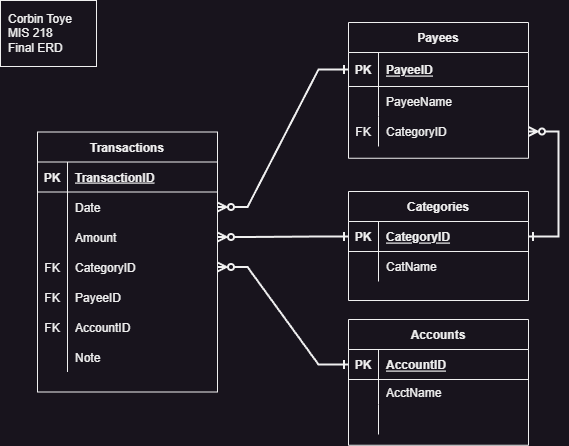

The diagram above was exported from draw.io. Its source (the exported page's mxGraphModel, read from the mxfile embedded in the PNG):
<mxGraphModel dx="1418" dy="868" grid="0" gridSize="10" guides="1" tooltips="1" connect="1" arrows="1" fold="1" page="1" pageScale="1" pageWidth="600" pageHeight="600" math="0" shadow="0" extFonts="Permanent Marker^https://fonts.googleapis.com/css?family=Permanent+Marker">
  <root>
    <mxCell id="0" />
    <mxCell id="1" parent="0" />
    <mxCell id="eF7ES0jQe7bzjlMMAUWm-70" value="" style="rounded=0;whiteSpace=wrap;html=1;" parent="1" vertex="1">
      <mxGeometry x="5" y="4" width="96" height="66" as="geometry" />
    </mxCell>
    <mxCell id="eF7ES0jQe7bzjlMMAUWm-1" value="Accounts" style="shape=table;startSize=30;container=1;collapsible=1;childLayout=tableLayout;fixedRows=1;rowLines=0;fontStyle=1;align=center;resizeLast=1;" parent="1" vertex="1">
      <mxGeometry x="353" y="323" width="180" height="125.75" as="geometry">
        <mxRectangle x="558" y="346" width="98" height="30" as="alternateBounds" />
      </mxGeometry>
    </mxCell>
    <mxCell id="eF7ES0jQe7bzjlMMAUWm-2" value="" style="shape=tableRow;horizontal=0;startSize=0;swimlaneHead=0;swimlaneBody=0;fillColor=none;collapsible=0;dropTarget=0;points=[[0,0.5],[1,0.5]];portConstraint=eastwest;top=0;left=0;right=0;bottom=1;" parent="eF7ES0jQe7bzjlMMAUWm-1" vertex="1">
      <mxGeometry y="30" width="180" height="30" as="geometry" />
    </mxCell>
    <mxCell id="eF7ES0jQe7bzjlMMAUWm-3" value="PK" style="shape=partialRectangle;connectable=0;fillColor=none;top=0;left=0;bottom=0;right=0;fontStyle=1;overflow=hidden;" parent="eF7ES0jQe7bzjlMMAUWm-2" vertex="1">
      <mxGeometry width="30" height="30" as="geometry">
        <mxRectangle width="30" height="30" as="alternateBounds" />
      </mxGeometry>
    </mxCell>
    <mxCell id="eF7ES0jQe7bzjlMMAUWm-4" value="AccountID" style="shape=partialRectangle;connectable=0;fillColor=none;top=0;left=0;bottom=0;right=0;align=left;spacingLeft=6;fontStyle=5;overflow=hidden;" parent="eF7ES0jQe7bzjlMMAUWm-2" vertex="1">
      <mxGeometry x="30" width="150" height="30" as="geometry">
        <mxRectangle width="150" height="30" as="alternateBounds" />
      </mxGeometry>
    </mxCell>
    <mxCell id="eF7ES0jQe7bzjlMMAUWm-5" value="" style="shape=tableRow;horizontal=0;startSize=0;swimlaneHead=0;swimlaneBody=0;fillColor=none;collapsible=0;dropTarget=0;points=[[0,0.5],[1,0.5]];portConstraint=eastwest;top=0;left=0;right=0;bottom=0;" parent="eF7ES0jQe7bzjlMMAUWm-1" vertex="1">
      <mxGeometry y="60" width="180" height="25" as="geometry" />
    </mxCell>
    <mxCell id="eF7ES0jQe7bzjlMMAUWm-6" value="" style="shape=partialRectangle;connectable=0;fillColor=none;top=0;left=0;bottom=0;right=0;editable=1;overflow=hidden;" parent="eF7ES0jQe7bzjlMMAUWm-5" vertex="1">
      <mxGeometry width="30" height="25" as="geometry">
        <mxRectangle width="30" height="25" as="alternateBounds" />
      </mxGeometry>
    </mxCell>
    <mxCell id="eF7ES0jQe7bzjlMMAUWm-7" value="AcctName" style="shape=partialRectangle;connectable=0;fillColor=none;top=0;left=0;bottom=0;right=0;align=left;spacingLeft=6;overflow=hidden;" parent="eF7ES0jQe7bzjlMMAUWm-5" vertex="1">
      <mxGeometry x="30" width="150" height="25" as="geometry">
        <mxRectangle width="150" height="25" as="alternateBounds" />
      </mxGeometry>
    </mxCell>
    <mxCell id="eF7ES0jQe7bzjlMMAUWm-8" value="" style="shape=tableRow;horizontal=0;startSize=0;swimlaneHead=0;swimlaneBody=0;fillColor=none;collapsible=0;dropTarget=0;points=[[0,0.5],[1,0.5]];portConstraint=eastwest;top=0;left=0;right=0;bottom=0;" parent="eF7ES0jQe7bzjlMMAUWm-1" vertex="1">
      <mxGeometry y="85" width="180" height="30" as="geometry" />
    </mxCell>
    <mxCell id="eF7ES0jQe7bzjlMMAUWm-9" value="" style="shape=partialRectangle;connectable=0;fillColor=none;top=0;left=0;bottom=0;right=0;editable=1;overflow=hidden;" parent="eF7ES0jQe7bzjlMMAUWm-8" vertex="1">
      <mxGeometry width="30" height="30" as="geometry">
        <mxRectangle width="30" height="30" as="alternateBounds" />
      </mxGeometry>
    </mxCell>
    <mxCell id="eF7ES0jQe7bzjlMMAUWm-10" value="" style="shape=partialRectangle;connectable=0;fillColor=none;top=0;left=0;bottom=0;right=0;align=left;spacingLeft=6;overflow=hidden;" parent="eF7ES0jQe7bzjlMMAUWm-8" vertex="1">
      <mxGeometry x="30" width="150" height="30" as="geometry">
        <mxRectangle width="150" height="30" as="alternateBounds" />
      </mxGeometry>
    </mxCell>
    <mxCell id="eF7ES0jQe7bzjlMMAUWm-14" value="Transactions" style="shape=table;startSize=30;container=1;collapsible=1;childLayout=tableLayout;fixedRows=1;rowLines=0;fontStyle=1;align=center;resizeLast=1;" parent="1" vertex="1">
      <mxGeometry x="42" y="135.5" width="180" height="260" as="geometry">
        <mxRectangle x="558" y="346" width="98" height="30" as="alternateBounds" />
      </mxGeometry>
    </mxCell>
    <mxCell id="eF7ES0jQe7bzjlMMAUWm-15" value="" style="shape=tableRow;horizontal=0;startSize=0;swimlaneHead=0;swimlaneBody=0;fillColor=none;collapsible=0;dropTarget=0;points=[[0,0.5],[1,0.5]];portConstraint=eastwest;top=0;left=0;right=0;bottom=1;" parent="eF7ES0jQe7bzjlMMAUWm-14" vertex="1">
      <mxGeometry y="30" width="180" height="30" as="geometry" />
    </mxCell>
    <mxCell id="eF7ES0jQe7bzjlMMAUWm-16" value="PK" style="shape=partialRectangle;connectable=0;fillColor=none;top=0;left=0;bottom=0;right=0;fontStyle=1;overflow=hidden;" parent="eF7ES0jQe7bzjlMMAUWm-15" vertex="1">
      <mxGeometry width="30" height="30" as="geometry">
        <mxRectangle width="30" height="30" as="alternateBounds" />
      </mxGeometry>
    </mxCell>
    <mxCell id="eF7ES0jQe7bzjlMMAUWm-17" value="TransactionID" style="shape=partialRectangle;connectable=0;fillColor=none;top=0;left=0;bottom=0;right=0;align=left;spacingLeft=6;fontStyle=5;overflow=hidden;" parent="eF7ES0jQe7bzjlMMAUWm-15" vertex="1">
      <mxGeometry x="30" width="150" height="30" as="geometry">
        <mxRectangle width="150" height="30" as="alternateBounds" />
      </mxGeometry>
    </mxCell>
    <mxCell id="eF7ES0jQe7bzjlMMAUWm-18" value="" style="shape=tableRow;horizontal=0;startSize=0;swimlaneHead=0;swimlaneBody=0;fillColor=none;collapsible=0;dropTarget=0;points=[[0,0.5],[1,0.5]];portConstraint=eastwest;top=0;left=0;right=0;bottom=0;" parent="eF7ES0jQe7bzjlMMAUWm-14" vertex="1">
      <mxGeometry y="60" width="180" height="30" as="geometry" />
    </mxCell>
    <mxCell id="eF7ES0jQe7bzjlMMAUWm-19" value="" style="shape=partialRectangle;connectable=0;fillColor=none;top=0;left=0;bottom=0;right=0;editable=1;overflow=hidden;" parent="eF7ES0jQe7bzjlMMAUWm-18" vertex="1">
      <mxGeometry width="30" height="30" as="geometry">
        <mxRectangle width="30" height="30" as="alternateBounds" />
      </mxGeometry>
    </mxCell>
    <mxCell id="eF7ES0jQe7bzjlMMAUWm-20" value="Date" style="shape=partialRectangle;connectable=0;fillColor=none;top=0;left=0;bottom=0;right=0;align=left;spacingLeft=6;overflow=hidden;" parent="eF7ES0jQe7bzjlMMAUWm-18" vertex="1">
      <mxGeometry x="30" width="150" height="30" as="geometry">
        <mxRectangle width="150" height="30" as="alternateBounds" />
      </mxGeometry>
    </mxCell>
    <mxCell id="eF7ES0jQe7bzjlMMAUWm-21" value="" style="shape=tableRow;horizontal=0;startSize=0;swimlaneHead=0;swimlaneBody=0;fillColor=none;collapsible=0;dropTarget=0;points=[[0,0.5],[1,0.5]];portConstraint=eastwest;top=0;left=0;right=0;bottom=0;" parent="eF7ES0jQe7bzjlMMAUWm-14" vertex="1">
      <mxGeometry y="90" width="180" height="30" as="geometry" />
    </mxCell>
    <mxCell id="eF7ES0jQe7bzjlMMAUWm-22" value="" style="shape=partialRectangle;connectable=0;fillColor=none;top=0;left=0;bottom=0;right=0;editable=1;overflow=hidden;" parent="eF7ES0jQe7bzjlMMAUWm-21" vertex="1">
      <mxGeometry width="30" height="30" as="geometry">
        <mxRectangle width="30" height="30" as="alternateBounds" />
      </mxGeometry>
    </mxCell>
    <mxCell id="eF7ES0jQe7bzjlMMAUWm-23" value="Amount" style="shape=partialRectangle;connectable=0;fillColor=none;top=0;left=0;bottom=0;right=0;align=left;spacingLeft=6;overflow=hidden;" parent="eF7ES0jQe7bzjlMMAUWm-21" vertex="1">
      <mxGeometry x="30" width="150" height="30" as="geometry">
        <mxRectangle width="150" height="30" as="alternateBounds" />
      </mxGeometry>
    </mxCell>
    <mxCell id="eF7ES0jQe7bzjlMMAUWm-55" value="" style="shape=tableRow;horizontal=0;startSize=0;swimlaneHead=0;swimlaneBody=0;fillColor=none;collapsible=0;dropTarget=0;points=[[0,0.5],[1,0.5]];portConstraint=eastwest;top=0;left=0;right=0;bottom=0;" parent="eF7ES0jQe7bzjlMMAUWm-14" vertex="1">
      <mxGeometry y="120" width="180" height="30" as="geometry" />
    </mxCell>
    <mxCell id="eF7ES0jQe7bzjlMMAUWm-56" value="FK" style="shape=partialRectangle;connectable=0;fillColor=none;top=0;left=0;bottom=0;right=0;fontStyle=0;overflow=hidden;" parent="eF7ES0jQe7bzjlMMAUWm-55" vertex="1">
      <mxGeometry width="30" height="30" as="geometry">
        <mxRectangle width="30" height="30" as="alternateBounds" />
      </mxGeometry>
    </mxCell>
    <mxCell id="eF7ES0jQe7bzjlMMAUWm-57" value="CategoryID" style="shape=partialRectangle;connectable=0;fillColor=none;top=0;left=0;bottom=0;right=0;align=left;spacingLeft=6;fontStyle=0;overflow=hidden;" parent="eF7ES0jQe7bzjlMMAUWm-55" vertex="1">
      <mxGeometry x="30" width="150" height="30" as="geometry">
        <mxRectangle width="150" height="30" as="alternateBounds" />
      </mxGeometry>
    </mxCell>
    <mxCell id="eF7ES0jQe7bzjlMMAUWm-59" value="" style="shape=tableRow;horizontal=0;startSize=0;swimlaneHead=0;swimlaneBody=0;fillColor=none;collapsible=0;dropTarget=0;points=[[0,0.5],[1,0.5]];portConstraint=eastwest;top=0;left=0;right=0;bottom=0;" parent="eF7ES0jQe7bzjlMMAUWm-14" vertex="1">
      <mxGeometry y="150" width="180" height="30" as="geometry" />
    </mxCell>
    <mxCell id="eF7ES0jQe7bzjlMMAUWm-60" value="FK" style="shape=partialRectangle;connectable=0;fillColor=none;top=0;left=0;bottom=0;right=0;fontStyle=0;overflow=hidden;" parent="eF7ES0jQe7bzjlMMAUWm-59" vertex="1">
      <mxGeometry width="30" height="30" as="geometry">
        <mxRectangle width="30" height="30" as="alternateBounds" />
      </mxGeometry>
    </mxCell>
    <mxCell id="eF7ES0jQe7bzjlMMAUWm-61" value="PayeeID" style="shape=partialRectangle;connectable=0;fillColor=none;top=0;left=0;bottom=0;right=0;align=left;spacingLeft=6;fontStyle=0;overflow=hidden;" parent="eF7ES0jQe7bzjlMMAUWm-59" vertex="1">
      <mxGeometry x="30" width="150" height="30" as="geometry">
        <mxRectangle width="150" height="30" as="alternateBounds" />
      </mxGeometry>
    </mxCell>
    <mxCell id="eF7ES0jQe7bzjlMMAUWm-62" value="" style="shape=tableRow;horizontal=0;startSize=0;swimlaneHead=0;swimlaneBody=0;fillColor=none;collapsible=0;dropTarget=0;points=[[0,0.5],[1,0.5]];portConstraint=eastwest;top=0;left=0;right=0;bottom=0;" parent="eF7ES0jQe7bzjlMMAUWm-14" vertex="1">
      <mxGeometry y="180" width="180" height="30" as="geometry" />
    </mxCell>
    <mxCell id="eF7ES0jQe7bzjlMMAUWm-63" value="FK" style="shape=partialRectangle;connectable=0;fillColor=none;top=0;left=0;bottom=0;right=0;fontStyle=0;overflow=hidden;" parent="eF7ES0jQe7bzjlMMAUWm-62" vertex="1">
      <mxGeometry width="30" height="30" as="geometry">
        <mxRectangle width="30" height="30" as="alternateBounds" />
      </mxGeometry>
    </mxCell>
    <mxCell id="eF7ES0jQe7bzjlMMAUWm-64" value="AccountID" style="shape=partialRectangle;connectable=0;fillColor=none;top=0;left=0;bottom=0;right=0;align=left;spacingLeft=6;fontStyle=0;overflow=hidden;" parent="eF7ES0jQe7bzjlMMAUWm-62" vertex="1">
      <mxGeometry x="30" width="150" height="30" as="geometry">
        <mxRectangle width="150" height="30" as="alternateBounds" />
      </mxGeometry>
    </mxCell>
    <mxCell id="eF7ES0jQe7bzjlMMAUWm-71" value="" style="shape=tableRow;horizontal=0;startSize=0;swimlaneHead=0;swimlaneBody=0;fillColor=none;collapsible=0;dropTarget=0;points=[[0,0.5],[1,0.5]];portConstraint=eastwest;top=0;left=0;right=0;bottom=0;" parent="eF7ES0jQe7bzjlMMAUWm-14" vertex="1">
      <mxGeometry y="210" width="180" height="30" as="geometry" />
    </mxCell>
    <mxCell id="eF7ES0jQe7bzjlMMAUWm-72" value="" style="shape=partialRectangle;connectable=0;fillColor=none;top=0;left=0;bottom=0;right=0;fontStyle=0;overflow=hidden;" parent="eF7ES0jQe7bzjlMMAUWm-71" vertex="1">
      <mxGeometry width="30" height="30" as="geometry">
        <mxRectangle width="30" height="30" as="alternateBounds" />
      </mxGeometry>
    </mxCell>
    <mxCell id="eF7ES0jQe7bzjlMMAUWm-73" value="Note" style="shape=partialRectangle;connectable=0;fillColor=none;top=0;left=0;bottom=0;right=0;align=left;spacingLeft=6;fontStyle=0;overflow=hidden;" parent="eF7ES0jQe7bzjlMMAUWm-71" vertex="1">
      <mxGeometry x="30" width="150" height="30" as="geometry">
        <mxRectangle width="150" height="30" as="alternateBounds" />
      </mxGeometry>
    </mxCell>
    <mxCell id="eF7ES0jQe7bzjlMMAUWm-27" value="Payees" style="shape=table;startSize=30;container=1;collapsible=1;childLayout=tableLayout;fixedRows=1;rowLines=0;fontStyle=1;align=center;resizeLast=1;" parent="1" vertex="1">
      <mxGeometry x="353" y="26" width="180" height="135.75" as="geometry">
        <mxRectangle x="558" y="346" width="98" height="30" as="alternateBounds" />
      </mxGeometry>
    </mxCell>
    <mxCell id="eF7ES0jQe7bzjlMMAUWm-28" value="" style="shape=tableRow;horizontal=0;startSize=0;swimlaneHead=0;swimlaneBody=0;fillColor=none;collapsible=0;dropTarget=0;points=[[0,0.5],[1,0.5]];portConstraint=eastwest;top=0;left=0;right=0;bottom=1;" parent="eF7ES0jQe7bzjlMMAUWm-27" vertex="1">
      <mxGeometry y="30" width="180" height="34" as="geometry" />
    </mxCell>
    <mxCell id="eF7ES0jQe7bzjlMMAUWm-29" value="PK" style="shape=partialRectangle;connectable=0;fillColor=none;top=0;left=0;bottom=0;right=0;fontStyle=1;overflow=hidden;" parent="eF7ES0jQe7bzjlMMAUWm-28" vertex="1">
      <mxGeometry width="30" height="34" as="geometry">
        <mxRectangle width="30" height="34" as="alternateBounds" />
      </mxGeometry>
    </mxCell>
    <mxCell id="eF7ES0jQe7bzjlMMAUWm-30" value="PayeeID" style="shape=partialRectangle;connectable=0;fillColor=none;top=0;left=0;bottom=0;right=0;align=left;spacingLeft=6;fontStyle=5;overflow=hidden;" parent="eF7ES0jQe7bzjlMMAUWm-28" vertex="1">
      <mxGeometry x="30" width="150" height="34" as="geometry">
        <mxRectangle width="150" height="34" as="alternateBounds" />
      </mxGeometry>
    </mxCell>
    <mxCell id="eF7ES0jQe7bzjlMMAUWm-31" value="" style="shape=tableRow;horizontal=0;startSize=0;swimlaneHead=0;swimlaneBody=0;fillColor=none;collapsible=0;dropTarget=0;points=[[0,0.5],[1,0.5]];portConstraint=eastwest;top=0;left=0;right=0;bottom=0;" parent="eF7ES0jQe7bzjlMMAUWm-27" vertex="1">
      <mxGeometry y="64" width="180" height="30" as="geometry" />
    </mxCell>
    <mxCell id="eF7ES0jQe7bzjlMMAUWm-32" value="" style="shape=partialRectangle;connectable=0;fillColor=none;top=0;left=0;bottom=0;right=0;editable=1;overflow=hidden;" parent="eF7ES0jQe7bzjlMMAUWm-31" vertex="1">
      <mxGeometry width="30" height="30" as="geometry">
        <mxRectangle width="30" height="30" as="alternateBounds" />
      </mxGeometry>
    </mxCell>
    <mxCell id="eF7ES0jQe7bzjlMMAUWm-33" value="PayeeName" style="shape=partialRectangle;connectable=0;fillColor=none;top=0;left=0;bottom=0;right=0;align=left;spacingLeft=6;overflow=hidden;" parent="eF7ES0jQe7bzjlMMAUWm-31" vertex="1">
      <mxGeometry x="30" width="150" height="30" as="geometry">
        <mxRectangle width="150" height="30" as="alternateBounds" />
      </mxGeometry>
    </mxCell>
    <mxCell id="eF7ES0jQe7bzjlMMAUWm-90" value="" style="shape=tableRow;horizontal=0;startSize=0;swimlaneHead=0;swimlaneBody=0;fillColor=none;collapsible=0;dropTarget=0;points=[[0,0.5],[1,0.5]];portConstraint=eastwest;top=0;left=0;right=0;bottom=0;" parent="eF7ES0jQe7bzjlMMAUWm-27" vertex="1">
      <mxGeometry y="94" width="180" height="30" as="geometry" />
    </mxCell>
    <mxCell id="eF7ES0jQe7bzjlMMAUWm-91" value="FK" style="shape=partialRectangle;connectable=0;fillColor=none;top=0;left=0;bottom=0;right=0;fontStyle=0;overflow=hidden;" parent="eF7ES0jQe7bzjlMMAUWm-90" vertex="1">
      <mxGeometry width="30" height="30" as="geometry">
        <mxRectangle width="30" height="30" as="alternateBounds" />
      </mxGeometry>
    </mxCell>
    <mxCell id="eF7ES0jQe7bzjlMMAUWm-92" value="CategoryID" style="shape=partialRectangle;connectable=0;fillColor=none;top=0;left=0;bottom=0;right=0;align=left;spacingLeft=6;fontStyle=0;overflow=hidden;" parent="eF7ES0jQe7bzjlMMAUWm-90" vertex="1">
      <mxGeometry x="30" width="150" height="30" as="geometry">
        <mxRectangle width="150" height="30" as="alternateBounds" />
      </mxGeometry>
    </mxCell>
    <mxCell id="eF7ES0jQe7bzjlMMAUWm-40" value="Categories" style="shape=table;startSize=30;container=1;collapsible=1;childLayout=tableLayout;fixedRows=1;rowLines=0;fontStyle=1;align=center;resizeLast=1;" parent="1" vertex="1">
      <mxGeometry x="353" y="195" width="180" height="109" as="geometry">
        <mxRectangle x="558" y="346" width="98" height="30" as="alternateBounds" />
      </mxGeometry>
    </mxCell>
    <mxCell id="eF7ES0jQe7bzjlMMAUWm-41" value="" style="shape=tableRow;horizontal=0;startSize=0;swimlaneHead=0;swimlaneBody=0;fillColor=none;collapsible=0;dropTarget=0;points=[[0,0.5],[1,0.5]];portConstraint=eastwest;top=0;left=0;right=0;bottom=1;" parent="eF7ES0jQe7bzjlMMAUWm-40" vertex="1">
      <mxGeometry y="30" width="180" height="30" as="geometry" />
    </mxCell>
    <mxCell id="eF7ES0jQe7bzjlMMAUWm-42" value="PK" style="shape=partialRectangle;connectable=0;fillColor=none;top=0;left=0;bottom=0;right=0;fontStyle=1;overflow=hidden;" parent="eF7ES0jQe7bzjlMMAUWm-41" vertex="1">
      <mxGeometry width="30" height="30" as="geometry">
        <mxRectangle width="30" height="30" as="alternateBounds" />
      </mxGeometry>
    </mxCell>
    <mxCell id="eF7ES0jQe7bzjlMMAUWm-43" value="CategoryID" style="shape=partialRectangle;connectable=0;fillColor=none;top=0;left=0;bottom=0;right=0;align=left;spacingLeft=6;fontStyle=5;overflow=hidden;" parent="eF7ES0jQe7bzjlMMAUWm-41" vertex="1">
      <mxGeometry x="30" width="150" height="30" as="geometry">
        <mxRectangle width="150" height="30" as="alternateBounds" />
      </mxGeometry>
    </mxCell>
    <mxCell id="eF7ES0jQe7bzjlMMAUWm-44" value="" style="shape=tableRow;horizontal=0;startSize=0;swimlaneHead=0;swimlaneBody=0;fillColor=none;collapsible=0;dropTarget=0;points=[[0,0.5],[1,0.5]];portConstraint=eastwest;top=0;left=0;right=0;bottom=0;" parent="eF7ES0jQe7bzjlMMAUWm-40" vertex="1">
      <mxGeometry y="60" width="180" height="30" as="geometry" />
    </mxCell>
    <mxCell id="eF7ES0jQe7bzjlMMAUWm-45" value="" style="shape=partialRectangle;connectable=0;fillColor=none;top=0;left=0;bottom=0;right=0;editable=1;overflow=hidden;" parent="eF7ES0jQe7bzjlMMAUWm-44" vertex="1">
      <mxGeometry width="30" height="30" as="geometry">
        <mxRectangle width="30" height="30" as="alternateBounds" />
      </mxGeometry>
    </mxCell>
    <mxCell id="eF7ES0jQe7bzjlMMAUWm-46" value="CatName" style="shape=partialRectangle;connectable=0;fillColor=none;top=0;left=0;bottom=0;right=0;align=left;spacingLeft=6;overflow=hidden;" parent="eF7ES0jQe7bzjlMMAUWm-44" vertex="1">
      <mxGeometry x="30" width="150" height="30" as="geometry">
        <mxRectangle width="150" height="30" as="alternateBounds" />
      </mxGeometry>
    </mxCell>
    <mxCell id="eF7ES0jQe7bzjlMMAUWm-65" value="" style="edgeStyle=entityRelationEdgeStyle;fontSize=12;html=1;endArrow=ERzeroToMany;rounded=0;exitX=0;exitY=0.5;exitDx=0;exitDy=0;startArrow=ERone;startFill=0;endFill=0;strokeWidth=2;" parent="1" source="eF7ES0jQe7bzjlMMAUWm-28" target="eF7ES0jQe7bzjlMMAUWm-18" edge="1">
      <mxGeometry width="100" height="100" relative="1" as="geometry">
        <mxPoint x="92" y="670" as="sourcePoint" />
        <mxPoint x="192" y="570" as="targetPoint" />
      </mxGeometry>
    </mxCell>
    <mxCell id="eF7ES0jQe7bzjlMMAUWm-66" value="" style="edgeStyle=entityRelationEdgeStyle;fontSize=12;html=1;endArrow=ERzeroToMany;rounded=0;strokeWidth=2;exitX=0;exitY=0.5;exitDx=0;exitDy=0;entryX=1;entryY=0.5;entryDx=0;entryDy=0;endFill=0;startArrow=ERone;startFill=0;" parent="1" source="eF7ES0jQe7bzjlMMAUWm-41" target="eF7ES0jQe7bzjlMMAUWm-21" edge="1">
      <mxGeometry width="100" height="100" relative="1" as="geometry">
        <mxPoint x="102" y="650" as="sourcePoint" />
        <mxPoint x="202" y="550" as="targetPoint" />
      </mxGeometry>
    </mxCell>
    <mxCell id="eF7ES0jQe7bzjlMMAUWm-67" value="" style="edgeStyle=entityRelationEdgeStyle;fontSize=12;html=1;endArrow=ERzeroToMany;rounded=0;strokeWidth=2;exitX=0;exitY=0.5;exitDx=0;exitDy=0;entryX=1;entryY=0.5;entryDx=0;entryDy=0;endFill=0;startArrow=ERone;startFill=0;" parent="1" source="eF7ES0jQe7bzjlMMAUWm-2" target="eF7ES0jQe7bzjlMMAUWm-55" edge="1">
      <mxGeometry width="100" height="100" relative="1" as="geometry">
        <mxPoint x="201" y="594" as="sourcePoint" />
        <mxPoint x="110" y="494" as="targetPoint" />
      </mxGeometry>
    </mxCell>
    <mxCell id="eF7ES0jQe7bzjlMMAUWm-68" value="Corbin Toye&lt;br&gt;MIS 218&lt;br&gt;Final ERD" style="text;strokeColor=none;align=left;fillColor=none;html=1;verticalAlign=middle;whiteSpace=wrap;rounded=0;" parent="1" vertex="1">
      <mxGeometry x="11" y="11" width="93" height="52" as="geometry" />
    </mxCell>
    <mxCell id="eF7ES0jQe7bzjlMMAUWm-93" value="" style="edgeStyle=entityRelationEdgeStyle;fontSize=12;html=1;endArrow=ERzeroToMany;startArrow=ERone;rounded=0;strokeWidth=2;entryX=1;entryY=0.5;entryDx=0;entryDy=0;exitX=1;exitY=0.5;exitDx=0;exitDy=0;endFill=0;startFill=0;" parent="1" source="eF7ES0jQe7bzjlMMAUWm-41" target="eF7ES0jQe7bzjlMMAUWm-90" edge="1">
      <mxGeometry width="100" height="100" relative="1" as="geometry">
        <mxPoint x="127" y="599" as="sourcePoint" />
        <mxPoint x="227" y="499" as="targetPoint" />
      </mxGeometry>
    </mxCell>
  </root>
</mxGraphModel>